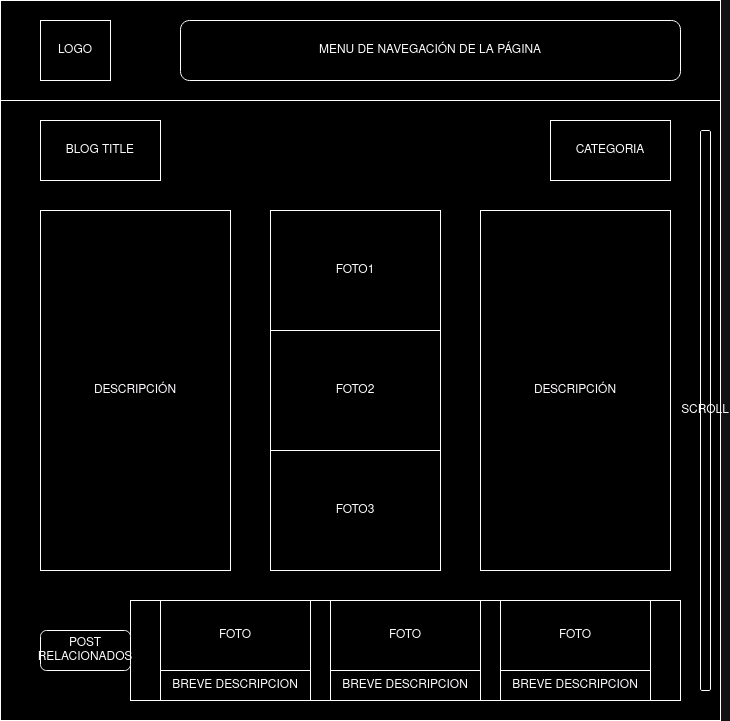

The diagram above was exported from draw.io. Its source (the exported page's mxGraphModel, read from the mxfile embedded in the PNG):
<mxGraphModel dx="1434" dy="725" grid="1" gridSize="10" guides="1" tooltips="1" connect="1" arrows="1" fold="1" page="1" pageScale="1" pageWidth="827" pageHeight="1169" math="0" shadow="0">
  <root>
    <mxCell id="0" />
    <mxCell id="1" parent="0" />
    <mxCell id="iygVNthtqdDl8PlnUYEe-1" value="" style="whiteSpace=wrap;html=1;aspect=fixed;" parent="1" vertex="1">
      <mxGeometry x="40" y="40" width="720" height="720" as="geometry" />
    </mxCell>
    <mxCell id="iygVNthtqdDl8PlnUYEe-2" value="" style="rounded=0;whiteSpace=wrap;html=1;" parent="1" vertex="1">
      <mxGeometry x="40" y="40" width="720" height="100" as="geometry" />
    </mxCell>
    <mxCell id="iygVNthtqdDl8PlnUYEe-4" value="LOGO " style="rounded=0;whiteSpace=wrap;html=1;" parent="1" vertex="1">
      <mxGeometry x="80" y="60" width="70" height="60" as="geometry" />
    </mxCell>
    <mxCell id="iygVNthtqdDl8PlnUYEe-5" value="MENU DE NAVEGACIÓN DE LA PÁGINA" style="rounded=1;whiteSpace=wrap;html=1;" parent="1" vertex="1">
      <mxGeometry x="220" y="60" width="500" height="60" as="geometry" />
    </mxCell>
    <mxCell id="iygVNthtqdDl8PlnUYEe-6" value="BLOG TITLE" style="rounded=0;whiteSpace=wrap;html=1;" parent="1" vertex="1">
      <mxGeometry x="80" y="160" width="120" height="60" as="geometry" />
    </mxCell>
    <mxCell id="iygVNthtqdDl8PlnUYEe-7" value="DESCRIPCIÓN" style="rounded=0;whiteSpace=wrap;html=1;" parent="1" vertex="1">
      <mxGeometry x="80" y="250" width="190" height="360" as="geometry" />
    </mxCell>
    <mxCell id="iygVNthtqdDl8PlnUYEe-8" value="DESCRIPCIÓN" style="rounded=0;whiteSpace=wrap;html=1;" parent="1" vertex="1">
      <mxGeometry x="520" y="250" width="190" height="360" as="geometry" />
    </mxCell>
    <mxCell id="iygVNthtqdDl8PlnUYEe-9" value="" style="rounded=0;whiteSpace=wrap;html=1;" parent="1" vertex="1">
      <mxGeometry x="310" y="250" width="170" height="360" as="geometry" />
    </mxCell>
    <mxCell id="iygVNthtqdDl8PlnUYEe-10" value="FOTO1" style="rounded=0;whiteSpace=wrap;html=1;" parent="1" vertex="1">
      <mxGeometry x="310" y="250" width="170" height="120" as="geometry" />
    </mxCell>
    <mxCell id="iygVNthtqdDl8PlnUYEe-11" value="FOTO2" style="rounded=0;whiteSpace=wrap;html=1;" parent="1" vertex="1">
      <mxGeometry x="310" y="370" width="170" height="120" as="geometry" />
    </mxCell>
    <mxCell id="iygVNthtqdDl8PlnUYEe-12" value="FOTO3" style="rounded=0;whiteSpace=wrap;html=1;" parent="1" vertex="1">
      <mxGeometry x="310" y="490" width="170" height="120" as="geometry" />
    </mxCell>
    <mxCell id="iygVNthtqdDl8PlnUYEe-16" value="CATEGORIA" style="rounded=0;whiteSpace=wrap;html=1;" parent="1" vertex="1">
      <mxGeometry x="590" y="160" width="120" height="60" as="geometry" />
    </mxCell>
    <mxCell id="S6IV0XgVZpnXwOEda6Ah-1" value="SCROLL" style="rounded=1;whiteSpace=wrap;html=1;" parent="1" vertex="1">
      <mxGeometry x="740" y="170" width="10" height="560" as="geometry" />
    </mxCell>
    <mxCell id="rftTKAqJFOTboskgI9Ae-1" value="" style="rounded=0;whiteSpace=wrap;html=1;" parent="1" vertex="1">
      <mxGeometry x="170" y="640" width="550" height="100" as="geometry" />
    </mxCell>
    <mxCell id="rftTKAqJFOTboskgI9Ae-4" value="POST RELACIONADOS" style="rounded=1;whiteSpace=wrap;html=1;" parent="1" vertex="1">
      <mxGeometry x="80" y="670" width="90" height="40" as="geometry" />
    </mxCell>
    <mxCell id="rftTKAqJFOTboskgI9Ae-5" value="" style="rounded=0;whiteSpace=wrap;html=1;" parent="1" vertex="1">
      <mxGeometry x="200" y="640" width="150" height="100" as="geometry" />
    </mxCell>
    <mxCell id="rftTKAqJFOTboskgI9Ae-6" value="" style="rounded=0;whiteSpace=wrap;html=1;" parent="1" vertex="1">
      <mxGeometry x="370" y="640" width="150" height="100" as="geometry" />
    </mxCell>
    <mxCell id="rftTKAqJFOTboskgI9Ae-7" value="" style="rounded=0;whiteSpace=wrap;html=1;" parent="1" vertex="1">
      <mxGeometry x="540" y="640" width="150" height="100" as="geometry" />
    </mxCell>
    <mxCell id="rftTKAqJFOTboskgI9Ae-8" value="BREVE DESCRIPCION" style="rounded=0;whiteSpace=wrap;html=1;" parent="1" vertex="1">
      <mxGeometry x="200" y="710" width="150" height="30" as="geometry" />
    </mxCell>
    <mxCell id="rftTKAqJFOTboskgI9Ae-9" value="BREVE DESCRIPCION" style="rounded=0;whiteSpace=wrap;html=1;" parent="1" vertex="1">
      <mxGeometry x="370" y="710" width="150" height="30" as="geometry" />
    </mxCell>
    <mxCell id="rftTKAqJFOTboskgI9Ae-10" value="BREVE DESCRIPCION" style="rounded=0;whiteSpace=wrap;html=1;" parent="1" vertex="1">
      <mxGeometry x="540" y="710" width="150" height="30" as="geometry" />
    </mxCell>
    <mxCell id="rftTKAqJFOTboskgI9Ae-11" value="FOTO" style="rounded=0;whiteSpace=wrap;html=1;" parent="1" vertex="1">
      <mxGeometry x="200" y="640" width="150" height="70" as="geometry" />
    </mxCell>
    <mxCell id="rftTKAqJFOTboskgI9Ae-12" value="FOTO" style="rounded=0;whiteSpace=wrap;html=1;" parent="1" vertex="1">
      <mxGeometry x="370" y="640" width="150" height="70" as="geometry" />
    </mxCell>
    <mxCell id="rftTKAqJFOTboskgI9Ae-13" value="FOTO" style="rounded=0;whiteSpace=wrap;html=1;" parent="1" vertex="1">
      <mxGeometry x="540" y="640" width="150" height="70" as="geometry" />
    </mxCell>
  </root>
</mxGraphModel>